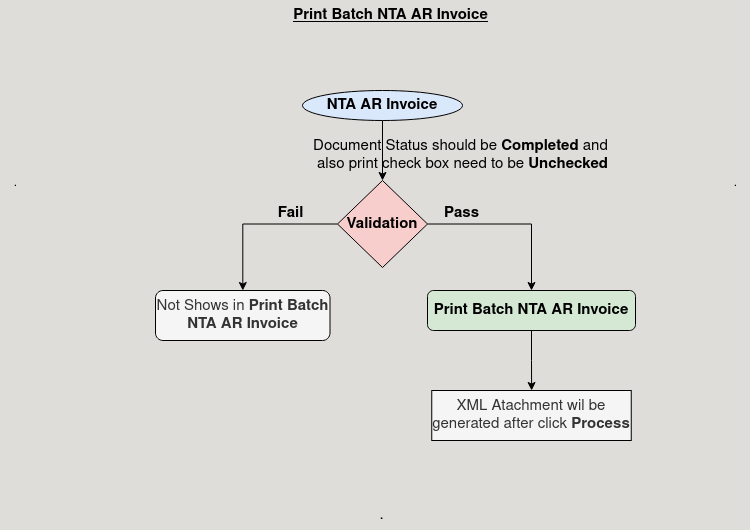

The diagram above was exported from draw.io. Its source (the exported page's mxGraphModel, read from the mxfile embedded in the PNG):
<mxGraphModel dx="954" dy="586" grid="1" gridSize="10" guides="1" tooltips="1" connect="1" arrows="1" fold="1" page="1" pageScale="1" pageWidth="850" pageHeight="1100" background="light-dark(#DEDDDA,#DEDDDA)" math="0" shadow="0">
  <root>
    <mxCell id="0" />
    <mxCell id="1" parent="0" />
    <mxCell id="5GeEW0Oeb2nM3amXXcs6-16" style="edgeStyle=orthogonalEdgeStyle;rounded=0;orthogonalLoop=1;jettySize=auto;html=1;exitX=0.5;exitY=1;exitDx=0;exitDy=0;" edge="1" parent="1" source="5GeEW0Oeb2nM3amXXcs6-1" target="5GeEW0Oeb2nM3amXXcs6-14">
      <mxGeometry relative="1" as="geometry" />
    </mxCell>
    <mxCell id="5GeEW0Oeb2nM3amXXcs6-1" value="&lt;b&gt;NTA AR Invoice&lt;/b&gt;" style="ellipse;whiteSpace=wrap;html=1;fillColor=#dae8fc;strokeColor=default;fontSize=15;" vertex="1" parent="1">
      <mxGeometry x="337" y="100" width="160" height="30" as="geometry" />
    </mxCell>
    <mxCell id="5GeEW0Oeb2nM3amXXcs6-2" value="&lt;b&gt;Print Batch NTA AR Invoice&lt;br&gt;&lt;/b&gt;" style="text;html=1;align=center;verticalAlign=middle;resizable=0;points=[];autosize=1;strokeColor=none;fillColor=none;fontStyle=4;fontSize=15;" vertex="1" parent="1">
      <mxGeometry x="315" y="10" width="220" height="30" as="geometry" />
    </mxCell>
    <mxCell id="5GeEW0Oeb2nM3amXXcs6-9" value="." style="text;html=1;align=center;verticalAlign=middle;resizable=0;points=[];autosize=1;strokeColor=none;fillColor=none;" vertex="1" parent="1">
      <mxGeometry x="755" y="178" width="30" height="30" as="geometry" />
    </mxCell>
    <mxCell id="5GeEW0Oeb2nM3amXXcs6-10" value="." style="text;html=1;align=center;verticalAlign=middle;resizable=0;points=[];autosize=1;strokeColor=none;fillColor=none;" vertex="1" parent="1">
      <mxGeometry x="35" y="178" width="30" height="30" as="geometry" />
    </mxCell>
    <mxCell id="5GeEW0Oeb2nM3amXXcs6-11" value="." style="text;html=1;align=center;verticalAlign=middle;resizable=0;points=[];autosize=1;strokeColor=none;fillColor=none;fontSize=15;" vertex="1" parent="1">
      <mxGeometry x="400.5" y="510" width="30" height="30" as="geometry" />
    </mxCell>
    <mxCell id="5GeEW0Oeb2nM3amXXcs6-19" style="edgeStyle=orthogonalEdgeStyle;rounded=0;orthogonalLoop=1;jettySize=auto;html=1;exitX=1;exitY=0.5;exitDx=0;exitDy=0;entryX=0.5;entryY=0;entryDx=0;entryDy=0;" edge="1" parent="1" source="5GeEW0Oeb2nM3amXXcs6-14" target="5GeEW0Oeb2nM3amXXcs6-18">
      <mxGeometry relative="1" as="geometry" />
    </mxCell>
    <mxCell id="5GeEW0Oeb2nM3amXXcs6-22" style="edgeStyle=orthogonalEdgeStyle;rounded=0;orthogonalLoop=1;jettySize=auto;html=1;exitX=0;exitY=0.5;exitDx=0;exitDy=0;" edge="1" parent="1" source="5GeEW0Oeb2nM3amXXcs6-14" target="5GeEW0Oeb2nM3amXXcs6-21">
      <mxGeometry relative="1" as="geometry" />
    </mxCell>
    <mxCell id="5GeEW0Oeb2nM3amXXcs6-14" value="&lt;b&gt;&lt;font style=&quot;font-size: 15px;&quot;&gt;Validation&lt;/font&gt;&lt;/b&gt;" style="rhombus;whiteSpace=wrap;html=1;fillColor=#f8cecc;strokeColor=default;" vertex="1" parent="1">
      <mxGeometry x="372" y="190" width="90" height="87" as="geometry" />
    </mxCell>
    <mxCell id="5GeEW0Oeb2nM3amXXcs6-15" value="&lt;div&gt;&lt;font style=&quot;font-size: 15px;&quot;&gt;Document Status should be &lt;b&gt;Completed&lt;/b&gt; and&amp;nbsp;&lt;/font&gt;&lt;/div&gt;&lt;div&gt;&lt;font style=&quot;font-size: 15px;&quot;&gt;also print check box need to be &lt;strong&gt;Unchecked&lt;/strong&gt;&lt;/font&gt;&lt;/div&gt;" style="text;html=1;align=center;verticalAlign=middle;resizable=0;points=[];autosize=1;strokeColor=none;fillColor=none;" vertex="1" parent="1">
      <mxGeometry x="337" y="140" width="320" height="50" as="geometry" />
    </mxCell>
    <mxCell id="5GeEW0Oeb2nM3amXXcs6-25" style="edgeStyle=orthogonalEdgeStyle;rounded=0;orthogonalLoop=1;jettySize=auto;html=1;exitX=0.5;exitY=1;exitDx=0;exitDy=0;" edge="1" parent="1" source="5GeEW0Oeb2nM3amXXcs6-18" target="5GeEW0Oeb2nM3amXXcs6-24">
      <mxGeometry relative="1" as="geometry" />
    </mxCell>
    <mxCell id="5GeEW0Oeb2nM3amXXcs6-18" value="&lt;b&gt;Print Batch NTA AR Invoice&lt;/b&gt;" style="rounded=1;whiteSpace=wrap;html=1;fillColor=#d5e8d4;strokeColor=default;fontSize=15;" vertex="1" parent="1">
      <mxGeometry x="462" y="300" width="208" height="40" as="geometry" />
    </mxCell>
    <mxCell id="5GeEW0Oeb2nM3amXXcs6-20" value="&lt;b&gt;Pass&lt;/b&gt;" style="text;html=1;align=center;verticalAlign=middle;resizable=0;points=[];autosize=1;strokeColor=none;fillColor=none;fontSize=15;" vertex="1" parent="1">
      <mxGeometry x="466.25" y="208" width="60" height="30" as="geometry" />
    </mxCell>
    <mxCell id="5GeEW0Oeb2nM3amXXcs6-21" value="Not Shows in &lt;b&gt;Print Batch NTA AR Invoice&lt;/b&gt;" style="rounded=1;whiteSpace=wrap;html=1;fillColor=#f5f5f5;fontColor=#333333;strokeColor=default;fontSize=15;" vertex="1" parent="1">
      <mxGeometry x="190" y="300" width="174.5" height="50" as="geometry" />
    </mxCell>
    <mxCell id="5GeEW0Oeb2nM3amXXcs6-23" value="&lt;b&gt;Fail&lt;br&gt;&lt;/b&gt;" style="text;html=1;align=center;verticalAlign=middle;resizable=0;points=[];autosize=1;strokeColor=none;fillColor=none;fontSize=15;" vertex="1" parent="1">
      <mxGeometry x="300" y="208" width="50" height="30" as="geometry" />
    </mxCell>
    <mxCell id="5GeEW0Oeb2nM3amXXcs6-24" value="XML Atachment wil be generated after click &lt;b&gt;Process&lt;/b&gt;" style="rounded=0;whiteSpace=wrap;html=1;fillColor=#f5f5f5;fontColor=#333333;strokeColor=default;fontSize=15;" vertex="1" parent="1">
      <mxGeometry x="466.25" y="400" width="199.5" height="50" as="geometry" />
    </mxCell>
  </root>
</mxGraphModel>